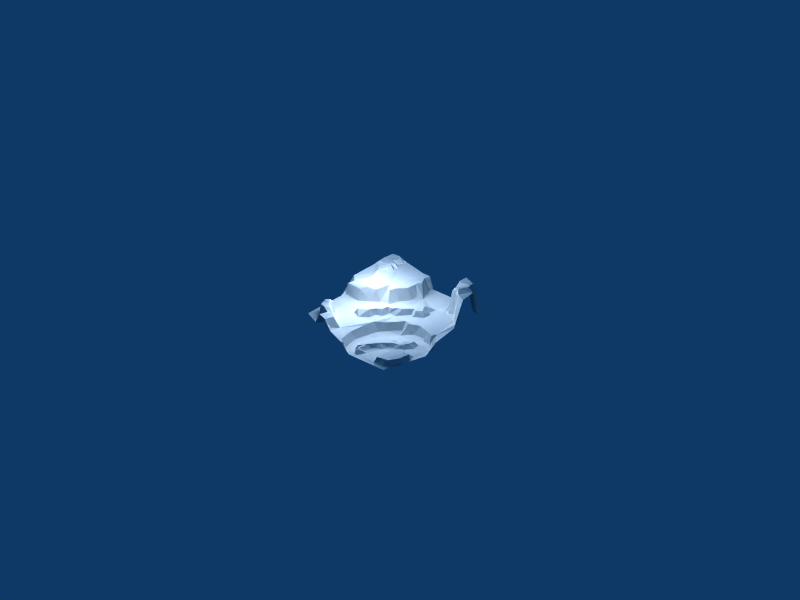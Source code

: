 # Source: terrain1_decimated_texPP.blend  (saved by Blender 2.44.0; exported with 4.5.12 LTS)
import bpy
from mathutils import Matrix  # noqa: F401  (used for matrix-valued properties, if any)

bpy.ops.wm.read_factory_settings(use_empty=True)
scene = bpy.context.scene
scene.name = 'Scene'

# ---- collections
col_collection_1 = bpy.data.collections.new('Collection 1'); scene.collection.children.link(col_collection_1)

# ---- world
world_world = bpy.data.worlds.new('World'); scene.world = world_world
world_world.color = (0.05656, 0.2208, 0.4)
world_world.use_sun_shadow = False
world_world.sun_shadow_jitter_overblur = 0.0
world_world.cycles.sampling_method = 'MANUAL'
world_world.cycles.sample_map_resolution = 256

# ---- cameras
cam_camera = bpy.data.cameras.new('Camera')
cam_camera.passepartout_alpha = 0.2
cam_camera.clip_end = 100.0
cam_camera.lens = 35.0
cam_camera.ortho_scale = 7.314
cam_camera.show_passepartout = False
cam_camera.show_safe_areas = True
cam_camera.dof.focus_distance = 0.0
cam_camera.dof.aperture_fstop = 128.0

# ---- lights
light_lamp = bpy.data.lights.new('Lamp', 'POINT')
light_lamp.transmission_factor = 0.0
light_lamp.energy = 100.0
light_lamp.shadow_buffer_clip_start = 0.5
light_lamp.shadow_soft_size = 1.0
light_lamp.shadow_maximum_resolution = 0.006
light_lamp.use_absolute_resolution = True
light_lamp.cycles.use_multiple_importance_sampling = False
light_spot = bpy.data.lights.new('Spot', 'POINT')
light_spot.transmission_factor = 0.0
light_spot.cutoff_distance = 30.0
light_spot.energy = 100.0
light_spot.shadow_buffer_clip_start = 1.001
light_spot.shadow_soft_size = 1.0
light_spot.shadow_maximum_resolution = 0.006
light_spot.use_absolute_resolution = True
light_spot.cycles.use_multiple_importance_sampling = False

# ---- meshes
me_plane = bpy.data.meshes.new('Plane')
me_plane.from_pydata([(-0.4918, -0.7883, 0.04765), (-0.6044, -0.6276, 0.06194), (0.9151, -0.1554, -0.3348), (0.6615, 0.01083, -0.3205), (-0.006201, 0.6778, -0.1265), (0.2703, -0.01779, -0.2938), (0.5243, -0.2333, -0.3177), (0.9633, -0.102, -0.3022), (-0.5916, -0.5407, -0.1068), (-0.7921, -0.5905, -0.0989), (0.2871, 0.1682, -0.139), (-0.5417, -0.6839, 0.04592), (-0.1211, 0.08425, -0.04403), (0.4268, 0.2708, -0.1343), (-0.6002, 0.6311, 0.1694), (-0.7339, -0.7029, -0.1084), (0.8651, -0.6273, -0.2472), (0.1928, 0.1403, -0.1301), (-0.857, -0.07489, 0.1008), (0.9616, 0.3911, -0.06029), (0.52, 0.0931, -0.1657), (0.5848, -0.3543, -0.2748), (0.04424, -0.8728, -0.3107), (-0.096, 0.902, -0.09269), (0.7239, -0.3935, -0.3239), (-0.04346, -0.01746, -0.1097), (0.8718, -0.4728, -0.2506), (0.2095, -0.9721, -0.3223), (-0.2855, -0.04106, -0.03742), (0.0637, -0.9827, -0.1822), (-0.5165, 0.02088, 0.1225), (0.5015, -0.2746, -0.2799), (-0.1743, -0.971, -0.1164), (0.9835, -0.06367, -0.1848), (-0.06427, -0.05244, -0.04571), (-0.7297, -0.6635, 0.03163), (0.2718, -0.7565, -0.3224), (0.7714, 0.9033, 0.3082), (-0.06114, 0.0008412, -0.03903), (-0.4131, -0.3412, -0.1332), (-0.4157, -0.9619, 0.06102), (0.8941, 0.002385, -0.1839), (0.3739, 0.5558, -0.136), (0.8922, -0.4662, -0.3304), (-0.8342, 0.4554, 0.1669), (0.4177, 0.4034, -0.1311), (-0.3801, -0.1539, -0.05297), (-0.4103, -0.1282, -0.1352), (0.7994, -0.48, -0.2403), (0.7289, -0.8028, -0.2415), (0.6423, 0.05079, -0.301), (-0.696, 0.3802, 0.2306), (-0.6881, -0.7639, -0.1038), (-0.004809, -0.01329, -0.1194), (0.3668, 0.2888, -0.05499), (0.3889, -0.3558, -0.2716), (0.9774, -0.2568, -0.3229), (-0.775, -0.6313, -0.08954), (-0.1507, -0.1604, -0.03839), (-0.7053, 0.6444, 0.2419), (0.8212, 0.913, -0.04901), (-0.7113, -0.5848, 0.05479), (-0.8753, -0.8253, -0.1442), (-0.8112, 0.5, 0.2303), (0.07269, 0.08595, -0.04228), (-0.6459, -0.7777, -0.1237), (0.6459, -0.1506, -0.2734), (0.22, -0.7158, -0.267), (-0.09806, 0.6231, 0.1093), (-0.1469, 0.8502, 0.1116), (0.2054, -0.4167, -0.2729), (0.7054, -0.219, -0.3338), (-0.07422, 0.6031, -0.08389), (0.6373, -0.2333, -0.2744), (0.7834, 0.8426, 0.3189), (0.8006, -0.7846, -0.2404), (-0.758, 0.758, 0.2396), (-0.7265, -0.6161, 0.05227), (-0.4918, -0.8906, -0.1283), (-0.5352, -0.9494, -0.115), (0.9433, 0.9442, -0.1371), (-0.9267, 0.6313, 0.2334), (-0.9337, -0.1522, -0.108), (0.9661, -0.06793, -0.1872), (-0.4014, -0.8616, 0.05884), (-0.04638, -0.1246, -0.1372), (-0.3335, -0.8102, 0.05601), (-0.2575, -0.9896, 0.04872), (0.9302, -0.06997, -0.3098), (0.6285, -0.5524, -0.2464), (-0.1066, 0.7815, 0.1142), (0.7825, 0.5829, 0.3415), (0.6044, 0.7223, 0.2623), (-0.01849, 0.1468, -0.0456), (0.146, -0.5445, -0.3258), (0.5833, 0.9645, 0.329), (-0.7726, -0.5958, 0.0369), (0.5757, -0.1547, -0.2763), (0.08105, -0.958, -0.1908), (-0.2553, -0.3957, -0.1306), (0.5428, -0.6584, -0.3284), (0.5314, -0.1085, -0.3365), (0.2191, -0.8728, -0.3322), (0.4328, -0.299, -0.2861), (-0.6662, 0.4928, 0.2366), (-0.271, -0.7986, -0.1044), (0.4335, 0.9327, -0.07133), (-0.6986, 0.9857, 0.1716), (-0.6411, -0.07263, -0.1177), (0.1345, 0.1208, -0.04223), (-0.1165, 0.4623, 0.08999), (0.1689, -0.7695, -0.2759), (0.5699, 0.6567, -0.0595), (0.5307, -0.2022, -0.2813), (0.9774, 0.2957, -0.105), (0.3979, -0.2753, -0.3312), (0.5605, -0.4277, -0.3349), (-0.447, -0.8579, -0.1039), (-0.8141, 0.9593, 0.2385), (0.2402, -0.8099, -0.2711), (0.7629, 0.5182, -0.03929), (0.146, 0.2915, -0.04254), (0.2434, 0.239, -0.04621), (0.5575, 0.5661, -0.1111), (0.8575, 0.0747, -0.1653), (-0.6898, 0.7304, 0.2295), (-0.3095, 0.01912, -0.1252), (-0.1169, 0.1246, -0.1266), (0.1456, -0.3967, -0.3329), (0.5584, -0.2281, -0.2679), (-0.6104, -0.0419, 0.07595), (-0.7348, 0.3874, 0.1717), (-0.1998, 0.2835, 0.1134), (0.3287, -0.7547, -0.3381), (0.7991, -0.01278, -0.3113), (0.2435, 0.4287, -0.04795), (0.9752, 0.6679, 0.3133), (0.7264, -0.4343, -0.2426), (0.7407, 0.9896, 0.2639), (0.1291, 0.3701, -0.1275), (-0.6329, 0.3205, 0.2345), (-0.2299, 0.1638, -0.1216), (-0.3334, 0.1029, -0.08125), (0.02886, -0.2731, -0.3062), (-0.6536, 0.388, 0.2366), (-0.6498, 0.6245, 0.2307), (0.6919, 0.05581, -0.1903), (-0.6796, -0.5681, 0.06291), (-0.947, 0.9344, 0.2476), (0.185, -0.07866, -0.3007), (0.9294, 0.6966, 0.2981), (0.3029, -0.08611, -0.3336), (0.368, 0.4114, -0.1282), (0.6433, 0.5244, -0.08857), (-0.7044, -0.5301, 0.04064), (-0.65, 0.6849, 0.1795), (-0.06576, -0.6961, -0.1819), (0.01575, 0.02179, -0.04542), (-0.5913, -0.7477, 0.04515), (0.1483, -0.8142, -0.3307), (-0.3161, -0.06969, -0.1175), (-0.121, -0.1758, -0.1238), (-0.08282, -0.1031, -0.05408), (-0.8371, 0.6249, 0.2409), (-0.2363, 0.0698, -0.05363), (0.4322, -0.4531, -0.3257), (-0.7063, 0.7902, 0.1746), (-0.228, -0.918, -0.09965), (0.6259, 0.5823, -0.03666), (-0.5632, -0.5991, -0.121), (0.5857, -0.5515, -0.3248), (0.5887, 0.8077, 0.307), (0.6364, -0.3202, -0.3297), (0.297, 0.2205, -0.05784), (0.2876, 0.4235, -0.05117), (0.337, -0.5207, -0.2678), (0.4921, -0.214, -0.3337), (0.0452, 0.3263, -0.1382), (0.8699, 0.8213, -0.07751), (0.1634, -0.5869, -0.2745), (-0.609, 0.5072, 0.1754), (0.4644, -0.3932, -0.2694), (-0.6182, 0.3861, 0.2321), (-0.7589, -0.5391, -0.1278), (-0.3817, -0.7594, 0.04275), (0.4132, -0.544, -0.3336), (0.2529, -0.6316, -0.2757), (-0.03415, -0.6314, -0.3091), (0.3404, 0.02675, -0.1772), (-0.3871, 0.07772, 0.104), (0.8085, 0.03041, -0.1845), (-0.2677, -0.8348, 0.02856), (0.798, 0.9885, -0.08429), (0.2741, -0.8218, -0.2833), (0.2777, 0.03824, -0.1575), (-0.5953, 0.4105, 0.1732), (0.09898, -0.6111, -0.3334), (0.4624, -0.2864, -0.3208), (0.9141, 0.7324, 0.2869), (-0.7276, -0.572, 0.05011), (-0.4906, -0.7262, 0.05979), (-0.7205, 0.3258, 0.167), (-0.9475, 0.1278, 0.1385), (0.8807, 0.7753, -0.01309), (-0.06997, -0.4665, -0.1746), (-0.3059, 0.2843, 0.1389), (0.9801, 0.464, 0.2784), (0.6494, 0.6408, 0.2887), (-0.6022, 0.7321, 0.1617), (-0.4544, -0.9113, 0.023), (0.2594, -0.3378, -0.2728), (-0.2205, 0.1055, -0.1265), (0.7885, 0.5241, 0.2652), (0.5876, -0.8514, -0.3312), (-0.446, 0.01011, -0.09257), (0.06487, -0.1715, -0.1812), (-0.03037, 0.1855, -0.1297), (0.08752, 0.01048, -0.1383), (-0.8992, -0.08888, -0.09001), (0.9493, 0.7596, -0.05285), (-0.6769, -0.729, 0.04166), (0.8388, 0.7891, 0.2655), (-0.043, -0.7915, -0.181), (0.01956, -0.9305, -0.174), (0.1031, -0.1686, -0.309), (-0.07846, 0.7263, 0.1007), (0.1027, -0.9261, -0.318), (0.8369, -0.7621, -0.3239), (0.4979, -0.4081, -0.3258), (0.5366, -0.3704, -0.2688), (0.2268, 0.4684, -0.1224), (0.5377, 0.8634, 0.2834), (0.6756, 0.5696, 0.2751), (-0.6914, -0.5164, -0.1102), (0.8299, 0.7391, 0.3324), (-0.7541, 0.9245, 0.2315), (-0.8775, 0.5405, 0.1725), (0.8568, 0.4206, -0.09924), (-0.3415, -0.3241, -0.05431), (-0.7526, 0.4785, 0.2401), (-0.4268, -0.7, -0.114), (-0.3759, -0.2615, -0.04841), (-0.7399, 0.9638, 0.1758), (-0.2462, 0.2228, 0.09017), (-0.2021, -0.777, -0.1414), (-0.03148, -0.2875, -0.162), (0.07258, 0.2621, -0.1179), (0.979, 0.7681, -0.0558), (0.33, 0.3523, -0.04462), (-0.01911, -0.4571, -0.318), (-0.6802, 0.2581, 0.1706), (0.4773, -0.3306, -0.2684), (0.5417, 0.6727, -0.08826), (-0.07799, 0.505, -0.1122), (0.7507, -0.8444, -0.324), (-0.1457, 0.9592, 0.1111), (-0.5791, -0.82, -0.1177), (0.492, 0.8841, -0.05743), (-0.9835, 0.5702, 0.1728), (0.8619, -0.03772, -0.3163), (0.2612, -0.2993, -0.3255), (-0.1556, 0.3165, -0.09721), (0.2121, -0.8348, -0.278), (0.4471, 0.03245, -0.3083), (-0.07428, 0.757, -0.08381), (-0.9421, 0.7439, 0.2414), (-0.07535, 0.959, -0.08926), (-0.5194, -0.8238, -0.1101), (-0.3483, -0.7273, -0.1157), (-0.2663, 0.9224, 0.1364), (-0.6833, 0.9244, 0.1664), (0.8633, -0.3774, -0.3297), (-0.8077, 0.009247, 0.1286), (0.6245, -0.8232, -0.2483), (-0.6199, -0.5478, 0.04351), (0.1963, -0.03992, -0.1712), (-0.5983, 0.2761, 0.1622), (0.2935, -0.5929, -0.3291), (0.529, 0.7535, -0.05106), (0.2897, -0.8842, -0.3329), (0.243, -0.863, -0.2785), (-0.1398, -0.2697, -0.1353), (0.8437, 0.5127, 0.2954), (-0.4859, -0.6798, -0.1082), (-0.1861, -0.2526, -0.03888), (0.2408, 0.193, -0.1294), (0.0041, -0.764, -0.3091), (-0.4264, -0.8135, 0.04421), (0.527, 0.9373, 0.2628), (0.897, -0.6046, -0.3272), (0.8179, -0.8831, -0.3415), (0.692, -0.1099, -0.3304)], [], [(248, 152, 174), (67, 119, 186), (62, 79, 65), (120, 91, 232), (259, 41, 124), (79, 256, 65), (197, 31, 176), (284, 58, 38), (278, 171, 231), (211, 127, 141), (218, 108, 18), (100, 89, 170), (189, 142, 205), (2, 88, 259), (147, 274, 154), (42, 112, 252), (281, 245, 161), (241, 284, 28), (43, 290, 56), (47, 46, 160), (187, 286, 196), (79, 78, 256), (141, 261, 243), (271, 43, 2), (132, 253, 110), (216, 246, 177), (55, 103, 115), (196, 111, 179), (60, 80, 192), (60, 178, 80), (284, 281, 161), (95, 37, 138), (283, 240, 169), (248, 45, 152), (133, 185, 277), (237, 206, 282), (91, 198, 234), (28, 164, 126), (162, 53, 34), (229, 116, 21), (277, 36, 133), (48, 16, 26), (48, 271, 24), (40, 86, 84), (143, 249, 128), (40, 87, 86), (110, 72, 68), (3, 146, 50), (122, 248, 121), (1, 8, 274), (244, 204, 245), (102, 280, 119), (15, 35, 183), (288, 95, 106), (253, 4, 72), (213, 273, 100), (147, 1, 274), (75, 289, 16), (93, 64, 121), (201, 140, 144), (245, 85, 161), (32, 223, 244), (32, 29, 223), (39, 99, 238), (108, 214, 130), (15, 220, 35), (45, 13, 153), (29, 98, 223), (29, 27, 226), (29, 226, 98), (91, 150, 198), (27, 102, 226), (27, 290, 102), (59, 155, 125), (6, 129, 113), (259, 88, 41), (141, 216, 177), (290, 279, 102), (275, 5, 194), (290, 213, 279), (99, 284, 238), (127, 93, 216), (30, 205, 272), (261, 253, 132), (46, 28, 160), (45, 153, 123), (233, 8, 169), (44, 131, 239), (53, 217, 64), (104, 145, 239), (57, 96, 9), (229, 21, 73), (9, 96, 183), (42, 257, 106), (169, 39, 233), (203, 219, 178), (227, 289, 75), (96, 199, 233), (68, 225, 90), (282, 206, 136), (173, 13, 54), (212, 282, 91), (96, 233, 183), (290, 254, 213), (202, 44, 236), (11, 283, 169), (52, 220, 15), (2, 56, 33), (227, 290, 43), (54, 45, 248), (273, 49, 48), (236, 63, 163), (173, 248, 122), (140, 276, 195), (52, 158, 220), (185, 116, 165), (37, 60, 192), (3, 134, 190), (228, 116, 229), (59, 145, 155), (278, 92, 171), (143, 224, 215), (17, 10, 285), (263, 50, 20), (218, 18, 272), (196, 94, 128), (82, 218, 272), (23, 4, 266), (121, 139, 177), (175, 185, 165), (105, 244, 268), (159, 111, 196), (171, 95, 231), (135, 121, 174), (57, 77, 96), (270, 269, 107), (130, 30, 18), (219, 247, 178), (261, 4, 253), (285, 10, 173), (220, 158, 1), (119, 193, 36), (282, 150, 91), (30, 214, 189), (180, 205, 14), (171, 74, 37), (216, 93, 246), (69, 90, 23), (256, 158, 65), (235, 107, 118), (183, 65, 15), (186, 175, 67), (101, 3, 263), (170, 89, 24), (110, 253, 72), (197, 251, 31), (158, 200, 11), (145, 180, 14), (245, 143, 215), (213, 49, 273), (86, 105, 268), (69, 255, 269), (250, 276, 140), (50, 146, 20), (236, 44, 63), (184, 268, 240), (201, 131, 44), (44, 239, 63), (16, 43, 26), (242, 270, 107), (84, 86, 287), (123, 112, 42), (279, 213, 133), (244, 245, 99), (90, 69, 205), (252, 92, 278), (237, 20, 124), (152, 123, 42), (74, 178, 60), (113, 97, 176), (121, 109, 122), (43, 56, 2), (224, 149, 215), (236, 163, 81), (223, 98, 226), (235, 270, 242), (153, 120, 232), (222, 286, 187), (177, 139, 4), (250, 140, 201), (97, 73, 66), (244, 223, 222), (22, 159, 196), (213, 254, 49), (184, 86, 268), (123, 207, 112), (186, 277, 175), (101, 291, 3), (199, 147, 154), (83, 33, 41), (20, 237, 13), (190, 124, 20), (87, 32, 167), (112, 207, 92), (193, 279, 133), (87, 167, 191), (86, 87, 191), (128, 260, 151), (102, 262, 67), (100, 273, 89), (5, 188, 194), (55, 251, 197), (127, 216, 141), (267, 117, 287), (10, 13, 173), (58, 162, 34), (273, 48, 89), (49, 16, 48), (79, 40, 209), (79, 209, 78), (233, 39, 47), (73, 71, 291), (123, 168, 207), (245, 217, 85), (7, 33, 83), (48, 43, 271), (228, 229, 181), (4, 230, 42), (104, 180, 145), (73, 291, 66), (162, 85, 53), (12, 93, 127), (181, 251, 55), (183, 57, 9), (19, 114, 206), (217, 194, 17), (97, 66, 291), (81, 76, 265), (222, 22, 286), (70, 55, 210), (239, 144, 104), (88, 83, 41), (188, 263, 20), (222, 187, 156), (4, 106, 266), (244, 156, 204), (31, 129, 6), (160, 28, 126), (120, 212, 91), (90, 264, 23), (62, 65, 183), (85, 217, 53), (25, 53, 38), (131, 51, 239), (149, 5, 275), (96, 77, 199), (174, 42, 230), (38, 64, 93), (31, 6, 176), (125, 155, 208), (104, 195, 180), (264, 4, 23), (221, 203, 178), (7, 83, 88), (175, 181, 55), (276, 205, 195), (205, 69, 269), (150, 136, 247), (164, 12, 211), (69, 266, 255), (2, 259, 134), (67, 55, 70), (140, 195, 182), (76, 125, 166), (3, 190, 146), (205, 243, 132), (215, 149, 275), (82, 108, 218), (239, 145, 59), (245, 215, 217), (71, 2, 291), (173, 54, 248), (70, 210, 260), (258, 81, 265), (141, 177, 261), (30, 189, 205), (168, 153, 232), (256, 0, 158), (258, 236, 81), (40, 84, 209), (231, 95, 288), (184, 0, 287), (260, 115, 151), (77, 1, 147), (240, 244, 99), (126, 164, 211), (139, 230, 4), (28, 12, 164), (191, 167, 244), (11, 169, 1), (116, 172, 21), (134, 124, 190), (167, 32, 244), (11, 200, 283), (89, 137, 24), (146, 190, 20), (278, 231, 257), (246, 121, 177), (220, 1, 35), (115, 103, 197), (77, 61, 199), (108, 130, 18), (47, 160, 126), (165, 116, 228), (176, 97, 101), (210, 55, 260), (150, 219, 198), (113, 129, 97), (0, 184, 200), (223, 226, 22), (92, 74, 171), (172, 24, 2), (121, 135, 139), (35, 1, 77), (59, 125, 76), (38, 93, 12), (151, 115, 176), (169, 99, 39), (16, 289, 43), (185, 170, 116), (217, 17, 109), (1, 169, 8), (137, 48, 24), (150, 247, 219), (265, 76, 235), (49, 254, 75), (68, 72, 4), (94, 179, 128), (144, 182, 195), (41, 114, 124), (142, 141, 205), (201, 51, 131), (38, 58, 34), (276, 272, 205), (172, 71, 73), (81, 163, 76), (280, 279, 193), (115, 197, 176), (90, 225, 264), (144, 195, 104), (178, 247, 80), (42, 252, 278), (133, 100, 185), (145, 14, 155), (124, 19, 237), (163, 59, 76), (291, 134, 3), (168, 232, 207), (177, 4, 261), (17, 285, 122), (202, 236, 258), (34, 25, 38), (139, 135, 230), (172, 2, 71), (92, 207, 74), (170, 24, 116), (174, 152, 42), (135, 174, 230), (17, 194, 10), (274, 8, 233), (254, 290, 227), (183, 35, 57), (62, 183, 82), (132, 110, 205), (63, 239, 59), (157, 53, 64), (205, 269, 208), (102, 67, 159), (31, 229, 129), (64, 109, 121), (221, 178, 74), (238, 284, 241), (243, 261, 132), (39, 238, 241), (2, 134, 291), (157, 64, 38), (52, 65, 158), (244, 222, 156), (143, 128, 151), (149, 151, 5), (125, 208, 166), (237, 120, 153), (234, 198, 203), (232, 91, 207), (109, 17, 122), (202, 201, 44), (225, 4, 264), (93, 121, 246), (257, 231, 288), (76, 270, 235), (28, 38, 12), (86, 191, 105), (119, 36, 186), (235, 242, 107), (255, 266, 269), (47, 141, 214), (51, 144, 239), (194, 13, 10), (267, 0, 256), (42, 278, 257), (99, 245, 281), (140, 182, 144), (237, 153, 13), (24, 271, 2), (213, 100, 133), (37, 192, 138), (53, 157, 38), (63, 59, 163), (126, 211, 141), (129, 73, 97), (169, 240, 99), (181, 229, 251), (156, 187, 204), (272, 276, 250), (249, 187, 196), (201, 144, 51), (47, 241, 46), (279, 280, 102), (286, 22, 196), (49, 75, 16), (176, 101, 151), (226, 102, 159), (204, 143, 245), (99, 281, 284), (229, 73, 129), (4, 42, 106), (97, 291, 101), (58, 161, 162), (100, 170, 185), (202, 272, 201), (128, 179, 70), (223, 22, 222), (2, 7, 88), (55, 197, 103), (196, 179, 94), (217, 275, 194), (262, 119, 67), (26, 43, 48), (204, 187, 249), (89, 48, 137), (34, 53, 25), (205, 141, 243), (285, 173, 122), (277, 185, 175), (176, 6, 113), (284, 161, 58), (67, 175, 55), (214, 142, 189), (268, 244, 240), (82, 272, 202), (61, 147, 199), (265, 235, 118), (76, 166, 270), (241, 28, 46), (108, 47, 214), (82, 183, 108), (205, 68, 90), (209, 84, 117), (227, 43, 289), (193, 133, 36), (78, 209, 117), (151, 101, 263), (171, 37, 95), (124, 114, 19), (280, 193, 119), (180, 195, 205), (200, 240, 283), (12, 127, 211), (151, 263, 188), (215, 275, 217), (155, 14, 208), (78, 267, 256), (198, 219, 203), (102, 119, 262), (14, 205, 208), (121, 248, 174), (265, 118, 148), (21, 172, 73), (272, 250, 201), (134, 259, 124), (214, 141, 142), (143, 151, 224), (287, 0, 267), (183, 47, 108), (165, 228, 181), (5, 151, 188), (37, 74, 60), (172, 116, 24), (237, 19, 206), (128, 70, 260), (152, 45, 123), (234, 203, 221), (194, 188, 20), (47, 126, 141), (3, 50, 263), (175, 165, 181), (68, 4, 225), (234, 221, 74), (54, 13, 45), (39, 241, 47), (287, 86, 184), (205, 110, 68), (130, 214, 30), (18, 30, 272), (229, 31, 251), (233, 199, 154), (191, 244, 105), (254, 227, 75), (158, 11, 1), (69, 23, 266), (204, 249, 143), (55, 115, 260), (200, 184, 240), (233, 47, 183), (123, 153, 168), (159, 67, 111), (2, 33, 7), (41, 33, 114), (196, 128, 249), (22, 226, 159), (207, 91, 234), (57, 35, 77), (186, 36, 277), (179, 67, 70), (158, 0, 200), (207, 234, 74), (77, 147, 61), (78, 117, 267), (111, 67, 179), (65, 52, 15), (284, 38, 28), (117, 84, 287), (166, 208, 270), (194, 20, 13), (161, 85, 162), (120, 237, 282), (224, 151, 149), (282, 136, 150), (252, 112, 92), (217, 109, 64), (270, 208, 269), (257, 288, 106), (154, 274, 233), (120, 282, 212)])
_uv = me_plane.uv_layers.new(name='UVTex')
_uv.uv.foreach_set('vector', [0.2169, 0.9396, 0.2169, 0.8239, 0.3847, 0.8239, 0.0, 0.7271, 0.2234, 0.4763, 0.4469, 0.7271, 0.0, 0.7271, 0.2234, 0.4763, 0.4469, 0.7271, 0.0, 0.7271, 0.2234, 0.4763, 0.4469, 0.7271, 0.0, 0.7271, 0.2234, 0.4763, 0.4469, 0.7271, 0.0, 0.7271, 0.2234, 0.4763, 0.4469, 0.7271, 0.0, 0.4763, 0.2302, 0.2288, 0.4603, 0.4763, 0.8966, 0.2897, 0.6785, 0.4763, 0.4603, 0.2897, 0.0, 0.7271, 0.2234, 0.4763, 0.4469, 0.7271, 0.0, 0.7271, 0.2234, 0.4763, 0.4469, 0.7271, 0.203, 0.9219, 0.2475, 0.8243, 0.3891, 0.8833, 0.0, 0.7271, 0.2234, 0.4763, 0.4469, 0.7271, 0.203, 0.9219, 0.2475, 0.8243, 0.3891, 0.8833, 0.4603, 0.2392, 0.4616, 0.2288, 0.4766, 0.2324, 0.4469, 0.9522, 0.6199, 0.7629, 0.793, 0.9522, 0.0, 0.7271, 0.2234, 0.4763, 0.4469, 0.7271, 0.0, 0.7271, 0.2234, 0.4763, 0.4469, 0.7271, 0.8966, 0.2897, 0.6785, 0.4763, 0.4603, 0.2897, 0.4603, 0.2392, 0.4616, 0.2288, 0.4766, 0.2324, 0.05087, 1.0, 0.05087, 0.7271, 0.4469, 0.7271, 0.4603, 0.2392, 0.4616, 0.2288, 0.4766, 0.2324, 0.0, 0.7271, 0.2234, 0.4763, 0.4469, 0.7271, 0.203, 0.9219, 0.2475, 0.8243, 0.3891, 0.8833, 0.4603, 0.2392, 0.4616, 0.2288, 0.4766, 0.2324, 0.203, 0.9219, 0.2475, 0.8243, 0.3891, 0.8833, 0.0, 0.7271, 0.2234, 0.4763, 0.4469, 0.7271, 0.0, 0.7271, 0.2234, 0.4763, 0.4469, 0.7271, 0.0, 0.7271, 0.2234, 0.4763, 0.4469, 0.7271, 0.0, 0.7271, 0.2234, 0.4763, 0.4469, 0.7271, 0.0, 0.7271, 0.2234, 0.4763, 0.4469, 0.7271, 0.2451, 0.812, 0.3763, 0.8134, 0.3744, 0.9874, 0.0, 0.7271, 0.2234, 0.4763, 0.4469, 0.7271, 0.0, 0.7271, 0.2234, 0.4763, 0.4469, 0.7271, 0.2169, 0.9396, 0.2169, 0.8239, 0.3847, 0.8239, 0.4603, 0.2392, 0.4616, 0.2288, 0.4766, 0.2324, 0.0, 0.7271, 0.2234, 0.4763, 0.4469, 0.7271, 0.8275, 0.4772, 0.83, 0.7588, 0.4515, 0.762, 0.05087, 1.0, 0.05087, 0.7271, 0.4469, 0.7271, 0.2451, 0.812, 0.3763, 0.8134, 0.3744, 0.9874, 0.0, 0.7271, 0.2234, 0.4763, 0.4469, 0.7271, 0.4603, 0.2392, 0.4616, 0.2288, 0.4766, 0.2324, 0.793, 0.8935, 0.793, 0.7629, 0.9084, 0.7629, 0.0, 0.7271, 0.2234, 0.4763, 0.4469, 0.7271, 0.4469, 0.9522, 0.6199, 0.7629, 0.793, 0.9522, 0.4603, 0.2392, 0.4616, 0.2288, 0.4766, 0.2324, 0.4469, 0.9522, 0.6199, 0.7629, 0.793, 0.9522, 0.203, 0.9219, 0.2475, 0.8243, 0.3891, 0.8833, 0.0, 0.7271, 0.2234, 0.4763, 0.4469, 0.7271, 0.8966, 0.2897, 0.6785, 0.4763, 0.4603, 0.2897, 0.0, 0.2288, 0.3342, 0.0, 0.6684, 0.2288, 0.0, 0.7271, 0.2234, 0.4763, 0.4469, 0.7271, 0.0, 0.7271, 0.2234, 0.4763, 0.4469, 0.7271, 0.0, 0.2288, 0.3342, 0.0, 0.6684, 0.2288, 0.0, 0.7271, 0.2234, 0.4763, 0.4469, 0.7271, 0.0, 0.7271, 0.2234, 0.4763, 0.4469, 0.7271, 0.0, 0.7271, 0.2234, 0.4763, 0.4469, 0.7271, 0.4469, 0.9522, 0.6199, 0.7629, 0.793, 0.9522, 0.0, 0.7271, 0.2234, 0.4763, 0.4469, 0.7271, 0.8966, 0.2897, 0.6785, 0.4763, 0.4603, 0.2897, 0.0, 0.7271, 0.2234, 0.4763, 0.4469, 0.7271, 0.0, 0.7271, 0.2234, 0.4763, 0.4469, 0.7271, 0.0, 0.7271, 0.2234, 0.4763, 0.4469, 0.7271, 0.0, 0.7271, 0.2234, 0.4763, 0.4469, 0.7271, 0.05087, 1.0, 0.05087, 0.7271, 0.4469, 0.7271, 0.203, 0.9219, 0.2475, 0.8243, 0.3891, 0.8833, 0.0, 0.2288, 0.3342, 0.0, 0.6684, 0.2288, 0.0, 0.7271, 0.2234, 0.4763, 0.4469, 0.7271, 0.0, 0.7271, 0.2234, 0.4763, 0.4469, 0.7271, 0.0, 0.7271, 0.2234, 0.4763, 0.4469, 0.7271, 0.0, 0.7271, 0.2234, 0.4763, 0.4469, 0.7271, 0.8275, 0.4772, 0.83, 0.7588, 0.4515, 0.762, 0.4603, 0.2392, 0.4616, 0.2288, 0.4766, 0.2324, 0.4603, 0.2392, 0.4616, 0.2288, 0.4766, 0.2324, 0.0, 0.7271, 0.2234, 0.4763, 0.4469, 0.7271, 0.0, 0.4763, 0.2302, 0.2288, 0.4603, 0.4763, 0.0, 0.7271, 0.2234, 0.4763, 0.4469, 0.7271, 0.0, 0.7271, 0.2234, 0.4763, 0.4469, 0.7271, 0.0, 0.7271, 0.2234, 0.4763, 0.4469, 0.7271, 0.0, 0.7271, 0.2234, 0.4763, 0.4469, 0.7271, 0.4603, 0.2392, 0.4616, 0.2288, 0.4766, 0.2324, 0.05087, 1.0, 0.05087, 0.7271, 0.4469, 0.7271, 0.05087, 1.0, 0.05087, 0.7271, 0.4469, 0.7271, 0.6684, 0.2379, 0.6684, 0.0, 1.0, 0.0, 0.203, 0.9219, 0.2475, 0.8243, 0.3891, 0.8833, 0.05087, 1.0, 0.05087, 0.7271, 0.4469, 0.7271, 0.0, 0.7271, 0.2234, 0.4763, 0.4469, 0.7271, 0.0, 0.7271, 0.2234, 0.4763, 0.4469, 0.7271, 0.0, 0.7271, 0.2234, 0.4763, 0.4469, 0.7271, 0.2451, 0.812, 0.3763, 0.8134, 0.3744, 0.9874, 0.0, 0.7271, 0.2234, 0.4763, 0.4469, 0.7271, 0.0, 0.2288, 0.3342, 0.0, 0.6684, 0.2288, 0.0, 0.4763, 0.2302, 0.2288, 0.4603, 0.4763, 0.0, 0.2288, 0.3342, 0.0, 0.6684, 0.2288, 0.0, 0.7271, 0.2234, 0.4763, 0.4469, 0.7271, 0.0, 0.7271, 0.2234, 0.4763, 0.4469, 0.7271, 0.0, 0.7271, 0.2234, 0.4763, 0.4469, 0.7271, 0.0, 0.7271, 0.2234, 0.4763, 0.4469, 0.7271, 0.0, 0.2288, 0.3342, 0.0, 0.6684, 0.2288, 0.203, 0.9219, 0.2475, 0.8243, 0.3891, 0.8833, 0.8275, 0.4772, 0.83, 0.7588, 0.4515, 0.762, 0.2169, 0.9396, 0.2169, 0.8239, 0.3847, 0.8239, 0.0, 0.7271, 0.2234, 0.4763, 0.4469, 0.7271, 0.0, 0.2288, 0.3342, 0.0, 0.6684, 0.2288, 0.4603, 0.2392, 0.4616, 0.2288, 0.4766, 0.2324, 0.6684, 0.2379, 0.6684, 0.0, 1.0, 0.0, 0.0, 0.2288, 0.3342, 0.0, 0.6684, 0.2288, 0.0, 0.2288, 0.3342, 0.0, 0.6684, 0.2288, 0.0, 0.7271, 0.2234, 0.4763, 0.4469, 0.7271, 0.0, 0.7271, 0.2234, 0.4763, 0.4469, 0.7271, 0.2169, 0.9396, 0.2169, 0.8239, 0.3847, 0.8239, 0.793, 0.8935, 0.793, 0.7629, 0.9084, 0.7629, 0.0, 0.7271, 0.2234, 0.4763, 0.4469, 0.7271, 0.8966, 0.2897, 0.6785, 0.4763, 0.4603, 0.2897, 0.0, 0.7271, 0.2234, 0.4763, 0.4469, 0.7271, 0.0, 0.2288, 0.3342, 0.0, 0.6684, 0.2288, 0.4603, 0.2392, 0.4616, 0.2288, 0.4766, 0.2324, 0.0, 0.7271, 0.2234, 0.4763, 0.4469, 0.7271, 0.0, 0.7271, 0.2234, 0.4763, 0.4469, 0.7271, 0.0, 0.7271, 0.2234, 0.4763, 0.4469, 0.7271, 0.0, 0.7271, 0.2234, 0.4763, 0.4469, 0.7271, 0.0, 0.7271, 0.2234, 0.4763, 0.4469, 0.7271, 0.0, 0.7271, 0.2234, 0.4763, 0.4469, 0.7271, 0.0, 0.7271, 0.2234, 0.4763, 0.4469, 0.7271, 0.0, 0.7271, 0.2234, 0.4763, 0.4469, 0.7271, 0.0, 0.7271, 0.2234, 0.4763, 0.4469, 0.7271, 0.4603, 0.2392, 0.4616, 0.2288, 0.4766, 0.2324, 0.0, 0.7271, 0.2234, 0.4763, 0.4469, 0.7271, 0.0, 0.7271, 0.2234, 0.4763, 0.4469, 0.7271, 0.05087, 1.0, 0.05087, 0.7271, 0.4469, 0.7271, 0.0, 0.7271, 0.2234, 0.4763, 0.4469, 0.7271, 0.0, 0.7271, 0.2234, 0.4763, 0.4469, 0.7271, 0.0, 0.7271, 0.2234, 0.4763, 0.4469, 0.7271, 0.8275, 0.4772, 0.83, 0.7588, 0.4515, 0.762, 0.8966, 0.2897, 0.6785, 0.4763, 0.4603, 0.2897, 0.0, 0.2288, 0.3342, 0.0, 0.6684, 0.2288, 0.6684, 0.2379, 0.6684, 0.0, 1.0, 0.0, 0.203, 0.9219, 0.2475, 0.8243, 0.3891, 0.8833, 0.0, 0.7271, 0.2234, 0.4763, 0.4469, 0.7271, 0.0, 0.7271, 0.2234, 0.4763, 0.4469, 0.7271, 0.2169, 0.9396, 0.2169, 0.8239, 0.3847, 0.8239, 0.4469, 0.9522, 0.6199, 0.7629, 0.793, 0.9522, 0.0, 0.7271, 0.2234, 0.4763, 0.4469, 0.7271, 0.8275, 0.4772, 0.83, 0.7588, 0.4515, 0.762, 0.203, 0.9219, 0.2475, 0.8243, 0.3891, 0.8833, 0.7072, 0.08669, 0.9828, 0.1596, 0.7022, 0.1692, 0.8275, 0.4772, 0.83, 0.7588, 0.4515, 0.762, 0.05087, 1.0, 0.05087, 0.7271, 0.4469, 0.7271, 0.203, 0.9219, 0.2475, 0.8243, 0.3891, 0.8833, 0.0, 0.2288, 0.3342, 0.0, 0.6684, 0.2288, 0.0, 0.7271, 0.2234, 0.4763, 0.4469, 0.7271, 0.0, 0.7271, 0.2234, 0.4763, 0.4469, 0.7271, 0.0, 0.7271, 0.2234, 0.4763, 0.4469, 0.7271, 0.4603, 0.2392, 0.4616, 0.2288, 0.4766, 0.2324, 0.0, 0.7271, 0.2234, 0.4763, 0.4469, 0.7271, 0.203, 0.9219, 0.2475, 0.8243, 0.3891, 0.8833, 0.0, 0.4763, 0.2302, 0.2288, 0.4603, 0.4763, 0.4469, 0.9522, 0.6199, 0.7629, 0.793, 0.9522, 0.0, 0.7271, 0.2234, 0.4763, 0.4469, 0.7271, 0.0, 0.7271, 0.2234, 0.4763, 0.4469, 0.7271, 0.0, 0.7271, 0.2234, 0.4763, 0.4469, 0.7271, 0.0, 0.2288, 0.3342, 0.0, 0.6684, 0.2288, 0.203, 0.9219, 0.2475, 0.8243, 0.3891, 0.8833, 0.0, 0.7271, 0.2234, 0.4763, 0.4469, 0.7271, 0.0, 0.7271, 0.2234, 0.4763, 0.4469, 0.7271, 0.0, 0.7271, 0.2234, 0.4763, 0.4469, 0.7271, 0.0, 0.2288, 0.3342, 0.0, 0.6684, 0.2288, 0.6684, 0.2379, 0.6684, 0.0, 1.0, 0.0, 0.0, 0.7271, 0.2234, 0.4763, 0.4469, 0.7271, 0.0, 0.7271, 0.2234, 0.4763, 0.4469, 0.7271, 0.0, 0.7271, 0.2234, 0.4763, 0.4469, 0.7271, 0.4469, 0.9522, 0.6199, 0.7629, 0.793, 0.9522, 0.0, 0.7271, 0.2234, 0.4763, 0.4469, 0.7271, 0.4603, 0.2392, 0.4616, 0.2288, 0.4766, 0.2324, 0.0, 0.7271, 0.2234, 0.4763, 0.4469, 0.7271, 0.6684, 0.2379, 0.6684, 0.0, 1.0, 0.0, 0.0, 0.7271, 0.2234, 0.4763, 0.4469, 0.7271, 0.0, 0.7271, 0.2234, 0.4763, 0.4469, 0.7271, 0.0, 0.7271, 0.2234, 0.4763, 0.4469, 0.7271, 0.0, 0.7271, 0.2234, 0.4763, 0.4469, 0.7271, 0.0, 0.7271, 0.2234, 0.4763, 0.4469, 0.7271, 0.8966, 0.2897, 0.6785, 0.4763, 0.4603, 0.2897, 0.4603, 0.2392, 0.4616, 0.2288, 0.4766, 0.2324, 0.0, 0.7271, 0.2234, 0.4763, 0.4469, 0.7271, 0.0, 0.7271, 0.2234, 0.4763, 0.4469, 0.7271, 0.0, 0.7271, 0.2234, 0.4763, 0.4469, 0.7271, 0.0, 0.7271, 0.2234, 0.4763, 0.4469, 0.7271, 0.5139, 0.2872, 0.6137, 0.2288, 0.6258, 0.2512, 0.0, 0.7271, 0.2234, 0.4763, 0.4469, 0.7271, 0.0, 0.7271, 0.2234, 0.4763, 0.4469, 0.7271, 0.0, 0.7271, 0.2234, 0.4763, 0.4469, 0.7271, 0.0, 0.4763, 0.2302, 0.2288, 0.4603, 0.4763, 0.0, 0.7271, 0.2234, 0.4763, 0.4469, 0.7271, 0.4603, 0.2392, 0.4616, 0.2288, 0.4766, 0.2324, 0.0, 0.7271, 0.2234, 0.4763, 0.4469, 0.7271, 0.0, 0.2288, 0.3342, 0.0, 0.6684, 0.2288, 0.5139, 0.2872, 0.6137, 0.2288, 0.6258, 0.2512, 0.0, 0.7271, 0.2234, 0.4763, 0.4469, 0.7271, 0.4603, 0.2392, 0.4616, 0.2288, 0.4766, 0.2324, 0.4469, 0.9522, 0.6199, 0.7629, 0.793, 0.9522, 0.0, 0.7271, 0.2234, 0.4763, 0.4469, 0.7271, 0.0, 0.7271, 0.2234, 0.4763, 0.4469, 0.7271, 0.0, 0.7271, 0.2234, 0.4763, 0.4469, 0.7271, 0.0, 0.2288, 0.3342, 0.0, 0.6684, 0.2288, 0.5139, 0.2872, 0.6137, 0.2288, 0.6258, 0.2512, 0.0, 0.7271, 0.2234, 0.4763, 0.4469, 0.7271, 0.0, 0.2288, 0.3342, 0.0, 0.6684, 0.2288, 0.4469, 0.9522, 0.6199, 0.7629, 0.793, 0.9522, 0.4603, 0.2392, 0.4616, 0.2288, 0.4766, 0.2324, 0.0, 0.7271, 0.2234, 0.4763, 0.4469, 0.7271, 0.0, 0.7271, 0.2234, 0.4763, 0.4469, 0.7271, 0.0, 0.7271, 0.2234, 0.4763, 0.4469, 0.7271, 0.0, 0.4763, 0.2302, 0.2288, 0.4603, 0.4763, 0.0, 0.7271, 0.2234, 0.4763, 0.4469, 0.7271, 0.0, 0.2288, 0.3342, 0.0, 0.6684, 0.2288, 0.2169, 0.9396, 0.2169, 0.8239, 0.3847, 0.8239, 0.8966, 0.2897, 0.6785, 0.4763, 0.4603, 0.2897, 0.793, 0.8935, 0.793, 0.7629, 0.9084, 0.7629, 0.793, 0.8935, 0.793, 0.7629, 0.9084, 0.7629, 0.0, 0.2288, 0.3342, 0.0, 0.6684, 0.2288, 0.0, 0.2288, 0.3342, 0.0, 0.6684, 0.2288, 0.0, 0.7271, 0.2234, 0.4763, 0.4469, 0.7271, 0.0, 0.7271, 0.2234, 0.4763, 0.4469, 0.7271, 0.5139, 0.2872, 0.6137, 0.2288, 0.6258, 0.2512, 0.0, 0.7271, 0.2234, 0.4763, 0.4469, 0.7271, 0.0, 0.7271, 0.2234, 0.4763, 0.4469, 0.7271, 0.0, 0.7271, 0.2234, 0.4763, 0.4469, 0.7271, 0.0, 0.7271, 0.2234, 0.4763, 0.4469, 0.7271, 0.0, 0.7271, 0.2234, 0.4763, 0.4469, 0.7271, 0.0, 0.7271, 0.2234, 0.4763, 0.4469, 0.7271, 0.0, 0.7271, 0.2234, 0.4763, 0.4469, 0.7271, 0.2451, 0.812, 0.3763, 0.8134, 0.3744, 0.9874, 0.05087, 1.0, 0.05087, 0.7271, 0.4469, 0.7271, 0.0, 0.4763, 0.2302, 0.2288, 0.4603, 0.4763, 0.0, 0.7271, 0.2234, 0.4763, 0.4469, 0.7271, 0.0, 0.7271, 0.2234, 0.4763, 0.4469, 0.7271, 0.0, 0.7271, 0.2234, 0.4763, 0.4469, 0.7271, 0.0, 0.7271, 0.2234, 0.4763, 0.4469, 0.7271, 0.0, 0.7271, 0.2234, 0.4763, 0.4469, 0.7271, 0.0, 0.7271, 0.2234, 0.4763, 0.4469, 0.7271, 0.0, 0.4763, 0.2302, 0.2288, 0.4603, 0.4763, 0.0, 0.7271, 0.2234, 0.4763, 0.4469, 0.7271, 0.0, 0.7271, 0.2234, 0.4763, 0.4469, 0.7271, 0.0, 0.7271, 0.2234, 0.4763, 0.4469, 0.7271, 0.0, 0.7271, 0.2234, 0.4763, 0.4469, 0.7271, 0.0, 0.7271, 0.2234, 0.4763, 0.4469, 0.7271, 0.0, 0.7271, 0.2234, 0.4763, 0.4469, 0.7271, 0.0, 0.4763, 0.2302, 0.2288, 0.4603, 0.4763, 0.05087, 1.0, 0.05087, 0.7271, 0.4469, 0.7271, 0.0, 0.7271, 0.2234, 0.4763, 0.4469, 0.7271, 0.203, 0.9219, 0.2475, 0.8243, 0.3891, 0.8833, 0.0, 0.7271, 0.2234, 0.4763, 0.4469, 0.7271, 0.0, 0.7271, 0.2234, 0.4763, 0.4469, 0.7271, 0.2451, 0.812, 0.3763, 0.8134, 0.3744, 0.9874, 0.0, 0.7271, 0.2234, 0.4763, 0.4469, 0.7271, 0.0, 0.7271, 0.2234, 0.4763, 0.4469, 0.7271, 0.4469, 0.9522, 0.6199, 0.7629, 0.793, 0.9522, 0.05087, 1.0, 0.05087, 0.7271, 0.4469, 0.7271, 0.8966, 0.2897, 0.6785, 0.4763, 0.4603, 0.2897, 0.0, 0.4763, 0.2302, 0.2288, 0.4603, 0.4763, 0.0, 0.7271, 0.2234, 0.4763, 0.4469, 0.7271, 0.0, 0.7271, 0.2234, 0.4763, 0.4469, 0.7271, 0.0, 0.7271, 0.2234, 0.4763, 0.4469, 0.7271, 0.0, 0.7271, 0.2234, 0.4763, 0.4469, 0.7271, 0.0, 0.7271, 0.2234, 0.4763, 0.4469, 0.7271, 0.0, 0.4763, 0.2302, 0.2288, 0.4603, 0.4763, 0.7072, 0.08669, 0.9828, 0.1596, 0.7022, 0.1692, 0.9654, 0.1137, 0.6857, 0.1419, 0.685, 0.08964, 0.0, 0.7271, 0.2234, 0.4763, 0.4469, 0.7271, 0.05087, 1.0, 0.05087, 0.7271, 0.4469, 0.7271, 0.203, 0.9219, 0.2475, 0.8243, 0.3891, 0.8833, 0.4603, 0.2392, 0.4616, 0.2288, 0.4766, 0.2324, 0.0, 0.4763, 0.2302, 0.2288, 0.4603, 0.4763, 0.0, 0.7271, 0.2234, 0.4763, 0.4469, 0.7271, 0.0, 0.7271, 0.2234, 0.4763, 0.4469, 0.7271, 0.0, 0.7271, 0.2234, 0.4763, 0.4469, 0.7271, 0.6684, 0.2379, 0.6684, 0.0, 1.0, 0.0, 0.0, 0.7271, 0.2234, 0.4763, 0.4469, 0.7271, 0.203, 0.9219, 0.2475, 0.8243, 0.3891, 0.8833, 0.0, 0.7271, 0.2234, 0.4763, 0.4469, 0.7271, 0.0, 0.7271, 0.2234, 0.4763, 0.4469, 0.7271, 0.4603, 0.2392, 0.4616, 0.2288, 0.4766, 0.2324, 0.8966, 0.2897, 0.6785, 0.4763, 0.4603, 0.2897, 0.0, 0.7271, 0.2234, 0.4763, 0.4469, 0.7271, 0.0, 0.7271, 0.2234, 0.4763, 0.4469, 0.7271, 0.0, 0.7271, 0.2234, 0.4763, 0.4469, 0.7271, 0.6684, 0.2379, 0.6684, 0.0, 1.0, 0.0, 0.5139, 0.2872, 0.6137, 0.2288, 0.6258, 0.2512, 0.0, 0.2288, 0.3342, 0.0, 0.6684, 0.2288, 0.0, 0.7271, 0.2234, 0.4763, 0.4469, 0.7271, 0.4469, 0.9522, 0.6199, 0.7629, 0.793, 0.9522, 0.0, 0.7271, 0.2234, 0.4763, 0.4469, 0.7271, 0.4469, 0.9522, 0.6199, 0.7629, 0.793, 0.9522, 0.4603, 0.2392, 0.4616, 0.2288, 0.4766, 0.2324, 0.4469, 0.9522, 0.6199, 0.7629, 0.793, 0.9522, 0.0, 0.7271, 0.2234, 0.4763, 0.4469, 0.7271, 0.05087, 1.0, 0.05087, 0.7271, 0.4469, 0.7271, 0.0, 0.7271, 0.2234, 0.4763, 0.4469, 0.7271, 0.0, 0.7271, 0.2234, 0.4763, 0.4469, 0.7271, 0.0, 0.2288, 0.3342, 0.0, 0.6684, 0.2288, 0.0, 0.2288, 0.3342, 0.0, 0.6684, 0.2288, 0.0, 0.7271, 0.2234, 0.4763, 0.4469, 0.7271, 0.0, 0.7271, 0.2234, 0.4763, 0.4469, 0.7271, 0.0, 0.7271, 0.2234, 0.4763, 0.4469, 0.7271, 0.0, 0.2288, 0.3342, 0.0, 0.6684, 0.2288, 0.0, 0.7271, 0.2234, 0.4763, 0.4469, 0.7271, 0.0, 0.7271, 0.2234, 0.4763, 0.4469, 0.7271, 0.0, 0.7271, 0.2234, 0.4763, 0.4469, 0.7271, 0.05087, 1.0, 0.05087, 0.7271, 0.4469, 0.7271, 0.4469, 0.9522, 0.6199, 0.7629, 0.793, 0.9522, 0.0, 0.7271, 0.2234, 0.4763, 0.4469, 0.7271, 0.4542, 0.9337, 0.6083, 0.7651, 0.7624, 0.9337, 0.203, 0.9219, 0.2475, 0.8243, 0.3891, 0.8833, 0.0, 0.7271, 0.2234, 0.4763, 0.4469, 0.7271, 0.4603, 0.2392, 0.4616, 0.2288, 0.4766, 0.2324, 0.0, 0.7271, 0.2234, 0.4763, 0.4469, 0.7271, 0.0, 0.7271, 0.2234, 0.4763, 0.4469, 0.7271, 0.0, 0.7271, 0.2234, 0.4763, 0.4469, 0.7271, 0.0, 0.4763, 0.2302, 0.2288, 0.4603, 0.4763, 0.4469, 0.9522, 0.6199, 0.7629, 0.793, 0.9522, 0.0, 0.7271, 0.2234, 0.4763, 0.4469, 0.7271, 0.8275, 0.4772, 0.83, 0.7588, 0.4515, 0.762, 0.4603, 0.2392, 0.4616, 0.2288, 0.4766, 0.2324, 0.05087, 1.0, 0.05087, 0.7271, 0.4469, 0.7271, 0.4469, 0.9522, 0.6199, 0.7629, 0.793, 0.9522, 0.0, 0.7271, 0.2234, 0.4763, 0.4469, 0.7271, 0.8966, 0.2897, 0.6785, 0.4763, 0.4603, 0.2897, 0.4603, 0.2392, 0.4616, 0.2288, 0.4766, 0.2324, 0.0, 0.7271, 0.2234, 0.4763, 0.4469, 0.7271, 0.0, 0.7271, 0.2234, 0.4763, 0.4469, 0.7271, 0.4603, 0.2392, 0.4616, 0.2288, 0.4766, 0.2324, 0.2451, 0.812, 0.3763, 0.8134, 0.3744, 0.9874, 0.0, 0.2288, 0.3342, 0.0, 0.6684, 0.2288, 0.0, 0.7271, 0.2234, 0.4763, 0.4469, 0.7271, 0.0, 0.7271, 0.2234, 0.4763, 0.4469, 0.7271, 0.0, 0.7271, 0.2234, 0.4763, 0.4469, 0.7271, 0.0, 0.7271, 0.2234, 0.4763, 0.4469, 0.7271, 0.203, 0.9219, 0.2475, 0.8243, 0.3891, 0.8833, 0.0, 0.7271, 0.2234, 0.4763, 0.4469, 0.7271, 0.0, 0.7271, 0.2234, 0.4763, 0.4469, 0.7271, 0.0, 0.7271, 0.2234, 0.4763, 0.4469, 0.7271, 0.203, 0.9219, 0.2475, 0.8243, 0.3891, 0.8833, 0.0, 0.7271, 0.2234, 0.4763, 0.4469, 0.7271, 0.8966, 0.2897, 0.6785, 0.4763, 0.4603, 0.2897, 0.6684, 0.2379, 0.6684, 0.0, 1.0, 0.0, 0.0, 0.7271, 0.2234, 0.4763, 0.4469, 0.7271, 0.0, 0.7271, 0.2234, 0.4763, 0.4469, 0.7271, 0.0, 0.7271, 0.2234, 0.4763, 0.4469, 0.7271, 0.0, 0.7271, 0.2234, 0.4763, 0.4469, 0.7271, 0.203, 0.9219, 0.2475, 0.8243, 0.3891, 0.8833, 0.0, 0.7271, 0.2234, 0.4763, 0.4469, 0.7271, 0.0, 0.7271, 0.2234, 0.4763, 0.4469, 0.7271, 0.0, 0.7271, 0.2234, 0.4763, 0.4469, 0.7271, 0.4603, 0.2392, 0.4616, 0.2288, 0.4766, 0.2324, 0.0, 0.7271, 0.2234, 0.4763, 0.4469, 0.7271, 0.0, 0.7271, 0.2234, 0.4763, 0.4469, 0.7271, 0.0, 0.7271, 0.2234, 0.4763, 0.4469, 0.7271, 0.4603, 0.2392, 0.4616, 0.2288, 0.4766, 0.2324, 0.5139, 0.2872, 0.6137, 0.2288, 0.6258, 0.2512, 0.0, 0.7271, 0.2234, 0.4763, 0.4469, 0.7271, 0.2451, 0.812, 0.3763, 0.8134, 0.3744, 0.9874, 0.6684, 0.2379, 0.6684, 0.0, 1.0, 0.0, 0.0, 0.7271, 0.2234, 0.4763, 0.4469, 0.7271, 0.05087, 1.0, 0.05087, 0.7271, 0.4469, 0.7271, 0.4603, 0.2392, 0.4616, 0.2288, 0.4766, 0.2324, 0.8275, 0.4772, 0.83, 0.7588, 0.4515, 0.762, 0.4603, 0.2392, 0.4616, 0.2288, 0.4766, 0.2324, 0.2169, 0.9396, 0.2169, 0.8239, 0.3847, 0.8239, 0.05087, 1.0, 0.05087, 0.7271, 0.4469, 0.7271, 0.0, 0.7271, 0.2234, 0.4763, 0.4469, 0.7271, 0.0, 0.2288, 0.3342, 0.0, 0.6684, 0.2288, 0.4603, 0.2392, 0.4616, 0.2288, 0.4766, 0.2324, 0.0, 0.7271, 0.2234, 0.4763, 0.4469, 0.7271, 0.0, 0.7271, 0.2234, 0.4763, 0.4469, 0.7271, 0.6684, 0.2379, 0.6684, 0.0, 1.0, 0.0, 0.0, 0.7271, 0.2234, 0.4763, 0.4469, 0.7271, 0.2451, 0.812, 0.3763, 0.8134, 0.3744, 0.9874, 0.6684, 0.2379, 0.6684, 0.0, 1.0, 0.0, 0.0, 0.4763, 0.2302, 0.2288, 0.4603, 0.4763, 0.0, 0.4763, 0.2302, 0.2288, 0.4603, 0.4763, 0.8966, 0.2897, 0.6785, 0.4763, 0.4603, 0.2897, 0.0, 0.7271, 0.2234, 0.4763, 0.4469, 0.7271, 0.8966, 0.2897, 0.6785, 0.4763, 0.4603, 0.2897, 0.203, 0.9219, 0.2475, 0.8243, 0.3891, 0.8833, 0.05087, 1.0, 0.05087, 0.7271, 0.4469, 0.7271, 0.4603, 0.2392, 0.4616, 0.2288, 0.4766, 0.2324, 0.8966, 0.2897, 0.6785, 0.4763, 0.4603, 0.2897, 0.0, 0.2288, 0.3342, 0.0, 0.6684, 0.2288, 0.0, 0.7271, 0.2234, 0.4763, 0.4469, 0.7271, 0.4603, 0.2392, 0.4616, 0.2288, 0.4766, 0.2324, 0.4603, 0.2392, 0.4616, 0.2288, 0.4766, 0.2324, 0.0, 0.7271, 0.2234, 0.4763, 0.4469, 0.7271, 0.0, 0.7271, 0.2234, 0.4763, 0.4469, 0.7271, 0.0, 0.7271, 0.2234, 0.4763, 0.4469, 0.7271, 0.4469, 0.7629, 0.4469, 0.4763, 0.832, 0.4763, 0.2451, 0.812, 0.3763, 0.8134, 0.3744, 0.9874, 0.6684, 0.2379, 0.6684, 0.0, 1.0, 0.0, 0.203, 0.9219, 0.2475, 0.8243, 0.3891, 0.8833, 0.05087, 1.0, 0.05087, 0.7271, 0.4469, 0.7271, 0.0, 0.7271, 0.2234, 0.4763, 0.4469, 0.7271, 0.0, 0.7271, 0.2234, 0.4763, 0.4469, 0.7271, 0.8966, 0.2897, 0.6785, 0.4763, 0.4603, 0.2897, 0.0, 0.2288, 0.3342, 0.0, 0.6684, 0.2288, 0.0, 0.7271, 0.2234, 0.4763, 0.4469, 0.7271, 0.0, 0.7271, 0.2234, 0.4763, 0.4469, 0.7271, 0.203, 0.9219, 0.2475, 0.8243, 0.3891, 0.8833, 0.0, 0.7271, 0.2234, 0.4763, 0.4469, 0.7271, 0.0, 0.7271, 0.2234, 0.4763, 0.4469, 0.7271, 0.0, 0.7271, 0.2234, 0.4763, 0.4469, 0.7271, 0.0, 0.2288, 0.3342, 0.0, 0.6684, 0.2288, 0.0, 0.7271, 0.2234, 0.4763, 0.4469, 0.7271, 0.0, 0.7271, 0.2234, 0.4763, 0.4469, 0.7271, 0.0, 0.7271, 0.2234, 0.4763, 0.4469, 0.7271, 0.0, 0.7271, 0.2234, 0.4763, 0.4469, 0.7271, 0.4603, 0.2392, 0.4616, 0.2288, 0.4766, 0.2324, 0.4603, 0.2392, 0.4616, 0.2288, 0.4766, 0.2324, 0.0, 0.7271, 0.2234, 0.4763, 0.4469, 0.7271, 0.2451, 0.812, 0.3763, 0.8134, 0.3744, 0.9874, 0.0, 0.7271, 0.2234, 0.4763, 0.4469, 0.7271, 0.0, 0.7271, 0.2234, 0.4763, 0.4469, 0.7271, 0.0, 0.4763, 0.2302, 0.2288, 0.4603, 0.4763, 0.0, 0.7271, 0.2234, 0.4763, 0.4469, 0.7271, 0.0, 0.4763, 0.2302, 0.2288, 0.4603, 0.4763, 0.0, 0.7271, 0.2234, 0.4763, 0.4469, 0.7271, 0.6684, 0.2379, 0.6684, 0.0, 1.0, 0.0, 0.4603, 0.2392, 0.4616, 0.2288, 0.4766, 0.2324, 0.0, 0.7271, 0.2234, 0.4763, 0.4469, 0.7271, 0.05087, 1.0, 0.05087, 0.7271, 0.4469, 0.7271, 0.0, 0.7271, 0.2234, 0.4763, 0.4469, 0.7271, 0.4603, 0.2392, 0.4616, 0.2288, 0.4766, 0.2324, 0.793, 0.8935, 0.793, 0.7629, 0.9084, 0.7629, 0.4603, 0.2392, 0.4616, 0.2288, 0.4766, 0.2324, 0.4603, 0.2392, 0.4616, 0.2288, 0.4766, 0.2324, 0.0, 0.7271, 0.2234, 0.4763, 0.4469, 0.7271, 0.2451, 0.812, 0.3763, 0.8134, 0.3744, 0.9874, 0.0, 0.4763, 0.2302, 0.2288, 0.4603, 0.4763, 0.0, 0.7271, 0.2234, 0.4763, 0.4469, 0.7271, 0.0, 0.7271, 0.2234, 0.4763, 0.4469, 0.7271, 0.2451, 0.812, 0.3763, 0.8134, 0.3744, 0.9874, 0.4603, 0.2392, 0.4616, 0.2288, 0.4766, 0.2324, 0.6684, 0.2379, 0.6684, 0.0, 1.0, 0.0, 0.0, 0.7271, 0.2234, 0.4763, 0.4469, 0.7271, 0.0, 0.7271, 0.2234, 0.4763, 0.4469, 0.7271, 0.0, 0.7271, 0.2234, 0.4763, 0.4469, 0.7271, 0.0, 0.7271, 0.2234, 0.4763, 0.4469, 0.7271, 0.0, 0.7271, 0.2234, 0.4763, 0.4469, 0.7271, 0.0, 0.7271, 0.2234, 0.4763, 0.4469, 0.7271, 0.0, 0.4763, 0.2302, 0.2288, 0.4603, 0.4763, 0.0, 0.7271, 0.2234, 0.4763, 0.4469, 0.7271, 0.0, 0.7271, 0.2234, 0.4763, 0.4469, 0.7271, 0.793, 0.8935, 0.793, 0.7629, 0.9084, 0.7629, 0.0, 0.7271, 0.2234, 0.4763, 0.4469, 0.7271, 0.203, 0.9219, 0.2475, 0.8243, 0.3891, 0.8833, 0.2169, 0.9396, 0.2169, 0.8239, 0.3847, 0.8239, 0.0, 0.7271, 0.2234, 0.4763, 0.4469, 0.7271, 0.0, 0.4763, 0.2302, 0.2288, 0.4603, 0.4763, 0.2451, 0.812, 0.3763, 0.8134, 0.3744, 0.9874, 0.0, 0.4763, 0.2302, 0.2288, 0.4603, 0.4763, 0.203, 0.9219, 0.2475, 0.8243, 0.3891, 0.8833, 0.0, 0.7271, 0.2234, 0.4763, 0.4469, 0.7271, 0.6684, 0.2379, 0.6684, 0.0, 1.0, 0.0, 0.4542, 0.9337, 0.6083, 0.7651, 0.7624, 0.9337, 0.0, 0.7271, 0.2234, 0.4763, 0.4469, 0.7271, 0.0, 0.7271, 0.2234, 0.4763, 0.4469, 0.7271, 0.8966, 0.2897, 0.6785, 0.4763, 0.4603, 0.2897, 0.0, 0.7271, 0.2234, 0.4763, 0.4469, 0.7271, 0.0, 0.7271, 0.2234, 0.4763, 0.4469, 0.7271, 0.6684, 0.2379, 0.6684, 0.0, 1.0, 0.0, 0.0, 0.2288, 0.3342, 0.0, 0.6684, 0.2288, 0.0, 0.7271, 0.2234, 0.4763, 0.4469, 0.7271, 0.0, 0.7271, 0.2234, 0.4763, 0.4469, 0.7271, 0.0, 0.2288, 0.3342, 0.0, 0.6684, 0.2288, 0.4603, 0.2392, 0.4616, 0.2288, 0.4766, 0.2324, 0.8275, 0.4772, 0.83, 0.7588, 0.4515, 0.762, 0.0, 0.7271, 0.2234, 0.4763, 0.4469, 0.7271, 0.0, 0.4763, 0.2302, 0.2288, 0.4603, 0.4763, 0.7072, 0.08669, 0.9828, 0.1596, 0.7022, 0.1692, 0.0, 0.2288, 0.3342, 0.0, 0.6684, 0.2288, 0.05087, 1.0, 0.05087, 0.7271, 0.4469, 0.7271, 0.0, 0.7271, 0.2234, 0.4763, 0.4469, 0.7271, 0.0, 0.7271, 0.2234, 0.4763, 0.4469, 0.7271, 0.6684, 0.2379, 0.6684, 0.0, 1.0, 0.0, 0.0, 0.7271, 0.2234, 0.4763, 0.4469, 0.7271, 0.0, 0.7271, 0.2234, 0.4763, 0.4469, 0.7271, 0.0, 0.7271, 0.2234, 0.4763, 0.4469, 0.7271, 0.88, 0.2217, 0.7319, 0.2211, 0.88, 0.1814, 0.8966, 0.2897, 0.6785, 0.4763, 0.4603, 0.2897, 0.0, 0.7271, 0.2234, 0.4763, 0.4469, 0.7271, 0.0, 0.7271, 0.2234, 0.4763, 0.4469, 0.7271, 0.6684, 0.2379, 0.6684, 0.0, 1.0, 0.0, 0.0, 0.7271, 0.2234, 0.4763, 0.4469, 0.7271, 0.0, 0.7271, 0.2234, 0.4763, 0.4469, 0.7271, 0.4603, 0.2392, 0.4616, 0.2288, 0.4766, 0.2324, 0.0, 0.2288, 0.3342, 0.0, 0.6684, 0.2288, 0.0, 0.7271, 0.2234, 0.4763, 0.4469, 0.7271, 0.0, 0.7271, 0.2234, 0.4763, 0.4469, 0.7271, 0.0, 0.7271, 0.2234, 0.4763, 0.4469, 0.7271, 0.0, 0.7271, 0.2234, 0.4763, 0.4469, 0.7271, 0.4603, 0.2392, 0.4616, 0.2288, 0.4766, 0.2324, 0.0, 0.7271, 0.2234, 0.4763, 0.4469, 0.7271, 0.0, 0.7271, 0.2234, 0.4763, 0.4469, 0.7271, 0.0, 0.7271, 0.2234, 0.4763, 0.4469, 0.7271, 0.0, 0.7271, 0.2234, 0.4763, 0.4469, 0.7271, 0.0, 0.7271, 0.2234, 0.4763, 0.4469, 0.7271, 0.0, 0.7271, 0.2234, 0.4763, 0.4469, 0.7271, 0.4603, 0.2392, 0.4616, 0.2288, 0.4766, 0.2324, 0.0, 0.7271, 0.2234, 0.4763, 0.4469, 0.7271, 0.203, 0.9219, 0.2475, 0.8243, 0.3891, 0.8833, 0.4469, 0.7629, 0.4469, 0.4763, 0.832, 0.4763, 0.2169, 0.9396, 0.2169, 0.8239, 0.3847, 0.8239, 0.05087, 1.0, 0.05087, 0.7271, 0.4469, 0.7271, 0.4469, 0.9522, 0.6199, 0.7629, 0.793, 0.9522, 0.6684, 0.2379, 0.6684, 0.0, 1.0, 0.0, 0.203, 0.9219, 0.2475, 0.8243, 0.3891, 0.8833, 0.6684, 0.2379, 0.6684, 0.0, 1.0, 0.0, 0.0, 0.4763, 0.2302, 0.2288, 0.4603, 0.4763, 0.0, 0.2288, 0.3342, 0.0, 0.6684, 0.2288, 0.0, 0.2288, 0.3342, 0.0, 0.6684, 0.2288, 0.0, 0.7271, 0.2234, 0.4763, 0.4469, 0.7271, 0.4469, 0.9522, 0.6199, 0.7629, 0.793, 0.9522, 0.203, 0.9219, 0.2475, 0.8243, 0.3891, 0.8833, 0.0, 0.7271, 0.2234, 0.4763, 0.4469, 0.7271, 0.0, 0.7271, 0.2234, 0.4763, 0.4469, 0.7271, 0.0, 0.2288, 0.3342, 0.0, 0.6684, 0.2288, 0.0, 0.7271, 0.2234, 0.4763, 0.4469, 0.7271, 0.0, 0.7271, 0.2234, 0.4763, 0.4469, 0.7271, 0.0, 0.7271, 0.2234, 0.4763, 0.4469, 0.7271, 0.0, 0.7271, 0.2234, 0.4763, 0.4469, 0.7271, 0.0, 0.7271, 0.2234, 0.4763, 0.4469, 0.7271, 0.4603, 0.2392, 0.4616, 0.2288, 0.4766, 0.2324, 0.4603, 0.2392, 0.4616, 0.2288, 0.4766, 0.2324, 0.8275, 0.4772, 0.83, 0.7588, 0.4515, 0.762, 0.0, 0.2288, 0.3342, 0.0, 0.6684, 0.2288, 0.0, 0.7271, 0.2234, 0.4763, 0.4469, 0.7271, 0.0, 0.4763, 0.2302, 0.2288, 0.4603, 0.4763, 0.4469, 0.9522, 0.6199, 0.7629, 0.793, 0.9522, 0.8275, 0.4772, 0.83, 0.7588, 0.4515, 0.762, 0.4469, 0.9522, 0.6199, 0.7629, 0.793, 0.9522, 0.0, 0.2288, 0.3342, 0.0, 0.6684, 0.2288, 0.0, 0.4763, 0.2302, 0.2288, 0.4603, 0.4763, 0.0, 0.7271, 0.2234, 0.4763, 0.4469, 0.7271, 0.8966, 0.2897, 0.6785, 0.4763, 0.4603, 0.2897, 0.0, 0.2288, 0.3342, 0.0, 0.6684, 0.2288, 0.6684, 0.2379, 0.6684, 0.0, 1.0, 0.0, 0.0, 0.7271, 0.2234, 0.4763, 0.4469, 0.7271, 0.2451, 0.812, 0.3763, 0.8134, 0.3744, 0.9874, 0.0, 0.7271, 0.2234, 0.4763, 0.4469, 0.7271, 0.4603, 0.2392, 0.4616, 0.2288, 0.4766, 0.2324, 0.8275, 0.4772, 0.83, 0.7588, 0.4515, 0.762, 0.0, 0.7271, 0.2234, 0.4763, 0.4469, 0.7271, 0.2451, 0.812, 0.3763, 0.8134, 0.3744, 0.9874, 0.6684, 0.2379, 0.6684, 0.0, 1.0, 0.0, 0.0, 0.7271, 0.2234, 0.4763, 0.4469, 0.7271, 0.0, 0.2288, 0.3342, 0.0, 0.6684, 0.2288, 0.0, 0.7271, 0.2234, 0.4763, 0.4469, 0.7271])
me_plane.use_remesh_preserve_volume = False
me_plane.use_remesh_preserve_attributes = False
me_plane.use_mirror_vertex_groups = False
me_plane.update()

# ---- objects
ob_lamp_001 = bpy.data.objects.new('Lamp.001', light_lamp)
ob_plane = bpy.data.objects.new('Plane', me_plane)
ob_lamp = bpy.data.objects.new('Lamp', light_spot)
ob_camera = bpy.data.objects.new('Camera', cam_camera)

# ---- transforms, parenting, visibility, modifiers, constraints
ob_lamp_001.location = (-0.1304, 0.0744, 1.31)
ob_lamp_001.rotation_euler = (0.9765, 0.07883, 2.028)
ob_lamp_001.lock_rotations_4d = False
ob_lamp_001.empty_display_type = 'ARROWS'
ob_lamp_001.color = (0.0, 0.0, 0.0, 1.0)
ob_lamp_001.lineart.crease_threshold = 0.0
ob_plane.location = (0.08311, 0.1991, 0.284)
ob_plane.lock_rotations_4d = False
ob_plane.empty_display_type = 'ARROWS'
ob_plane.color = (0.0, 0.0, 0.0, 1.0)
ob_plane.lineart.crease_threshold = 0.0
_m = ob_plane.modifiers.new('UVProject', 'UV_PROJECT')
_m.uv_layer = 'UVTex'
_m.scale_x = 0.0
_m.scale_y = 0.0
ob_lamp.location = (4.076, 1.005, 5.904)
ob_lamp.rotation_euler = (0.6503, 0.05522, 1.866)
ob_lamp.lock_rotations_4d = False
ob_lamp.empty_display_type = 'ARROWS'
ob_lamp.color = (0.0, 0.0, 0.0, 0.0)
ob_lamp.lineart.crease_threshold = 0.0
ob_camera.location = (7.481, -6.508, 5.344)
ob_camera.rotation_euler = (1.109, 0.01082, 0.8149)
ob_camera.lock_rotations_4d = False
ob_camera.empty_display_type = 'ARROWS'
ob_camera.color = (0.0, 0.0, 0.0, 0.0)
ob_camera.display_type = 'WIRE'
ob_camera.lineart.crease_threshold = 0.0

# ---- collection membership
col_collection_1.objects.link(ob_lamp_001)
col_collection_1.objects.link(ob_plane)
col_collection_1.objects.link(ob_lamp)
col_collection_1.objects.link(ob_camera)

# ---- scene / render settings (as saved in the file)
scene.camera = ob_camera
scene.frame_start = 1; scene.frame_end = 250; scene.frame_set(2)
scene.render.engine = 'BLENDER_EEVEE_NEXT'
scene.render.image_settings.file_format = 'JPEG'
scene.render.image_settings.color_mode = 'RGB'
scene.render.image_settings.compression = 90
scene.render.resolution_x = 800
scene.render.resolution_y = 600
scene.render.pixel_aspect_x = 100.0
scene.render.pixel_aspect_y = 100.0
scene.render.fps = 25
scene.render.dither_intensity = 0.0
scene.render.use_compositing = False
scene.render.use_sequencer = False
scene.render.bake_margin = 2
scene.render.bake_bias = 0.0
scene.render.use_stamp_time = False
scene.render.use_stamp_date = False
scene.render.use_stamp_frame = False
scene.render.use_stamp_camera = False
scene.render.use_stamp_scene = False
scene.render.use_stamp_filename = False
scene.render.use_stamp_render_time = False
scene.render.stamp_font_size = 0
scene.cycles.use_denoising = False
scene.cycles.samples = 10
scene.cycles.sampling_pattern = 'TABULATED_SOBOL'
scene.cycles.light_sampling_threshold = 0.0
scene.cycles.use_adaptive_sampling = False
scene.cycles.use_light_tree = False
scene.cycles.blur_glossy = 0.0
scene.cycles.volume_bounces = 1
scene.cycles.pixel_filter_type = 'GAUSSIAN'
scene.cycles.sample_clamp_indirect = 0.0
scene.view_settings.view_transform = 'Raw'
bpy.context.view_layer.update()
